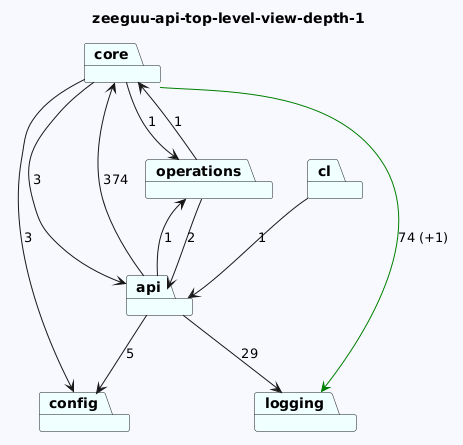

The diagram above was rendered by PlantUML. Its source (embedded in the PNG):
@startuml
skinparam backgroundColor GhostWhite
title zeeguu-api-top-level-view-depth-1
package "config" #Azure
package "operations" #Azure
package "core" #Azure
package "cl" #Azure
package "logging" #Azure
package "api" #Azure

"operations"-->"api"  : 2
"operations"-->"core"  : 1
"core"-->"logging" #Green : 74 (+1)
"core"-->"config"  : 3
"core"-->"api"  : 3
"core"-->"operations"  : 1
"cl"-->"api"  : 1

"api"-->"config"  : 5
"api"-->"logging"  : 29
"api"-->"core"  : 374
"api"-->"operations"  : 1
@enduml